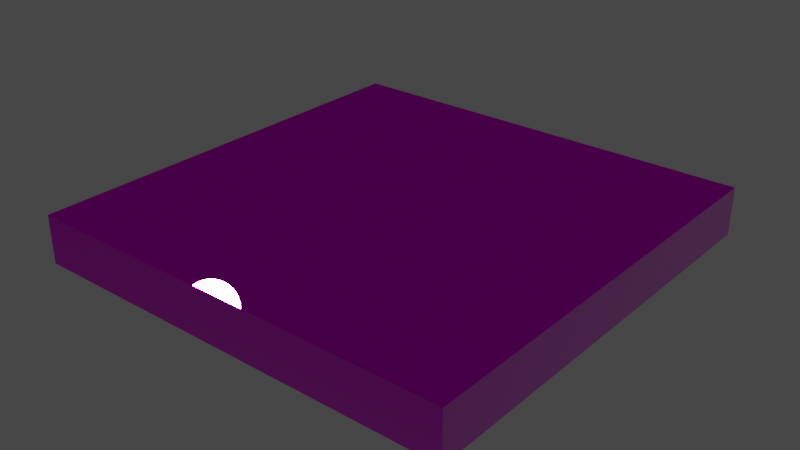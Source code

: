 # Source: Floor.blend  (saved by Blender 2.82.7; exported with 4.5.12 LTS)
import bpy
from mathutils import Matrix  # noqa: F401  (used for matrix-valued properties, if any)

bpy.ops.wm.read_factory_settings(use_empty=True)
scene = bpy.context.scene
scene.name = 'Scene'

# ---- collections
col_collection = bpy.data.collections.new('Collection'); scene.collection.children.link(col_collection)

# ---- images (referenced by path relative to the original .blend; pixels are not part of the script)
import os
ASSET_DIR = os.environ.get("B2B_ASSET_DIR", "")  # directory of the original .blend (textures are referenced by path, not embedded)
HERE = os.path.dirname(os.path.abspath(__file__))  # packed textures are extracted next to this script under _unpacked/

def load_image(name, relpath, width, height, colorspace="sRGB"):
    """Load a texture the original file referenced (path relative to the .blend, or extracted next to this script)."""
    p = next((c for c in (os.path.join(HERE, relpath), os.path.join(ASSET_DIR, relpath)) if relpath and os.path.exists(c)), "")
    if p:
        img = bpy.data.images.load(p, check_existing=True)
        img.name = name
    else:  # same state as the original file: an image datablock whose file is absent (Cycles renders it pink)
        img = bpy.data.images.new(name, width, height)
        img.source = "FILE"
        img.filepath = "//" + (relpath or name)
    img.colorspace_settings.name = colorspace
    return img
img_wood_png = load_image('wood.png', 'wood.png', 1024, 1024, 'sRGB')
img_wood_normal_png = load_image('wood_normal.png', 'wood_normal.png', 1024, 1024, 'Non-Color')
img_wood_roughnessmetallic_png = load_image('wood_roughnessMetallic.png', 'wood_roughnessMetallic.png', 1024, 1024, 'sRGB')

# ---- materials (node trees are filled in below, after node groups)
mat_material = bpy.data.materials.new('Material')
mat_material.alpha_threshold = 0.0
mat_material.use_transparent_shadow = False
mat_material.line_color = (0.0, 0.0, 0.0, 1.0)

# ---- material node trees
mat_material.use_nodes = True; mat_material.node_tree.nodes.clear()
_N = mat_material.node_tree.nodes; _L = mat_material.node_tree.links
n0 = _N.new('ShaderNodeOutputMaterial'); n0.name = 'Material Output'; n0.location = (300, 300)
n1 = _N.new('ShaderNodeBsdfPrincipled'); n1.name = 'Principled BSDF'; n1.location = (10, 300)
n1.distribution = 'GGX'
n1.subsurface_method = 'BURLEY'
n1.inputs[3].default_value = 1.45
n1.inputs[27].default_value = (0.0, 0.0, 0.0, 1.0)
n1.inputs[28].default_value = 1.0
n2 = _N.new('ShaderNodeTexImage'); n2.name = 'Image Texture'; n2.location = (-280, 280)
n2.image = img_wood_png
n3 = _N.new('ShaderNodeNormalMap'); n3.name = 'Normal Map'; n3.location = (-310, -297)
n4 = _N.new('ShaderNodeTexImage'); n4.name = 'Image Texture.001'; n4.location = (-782, -318)
n4.image = img_wood_normal_png
n5 = _N.new('ShaderNodeTexImage'); n5.name = 'Image Texture.002'; n5.location = (-825, 76)
n5.image = img_wood_roughnessmetallic_png
n6 = _N.new('ShaderNodeSeparateColor'); n6.name = 'Separate RGB'; n6.location = (-369, -41)
_L.new(n1.outputs[0], n0.inputs[0])
_L.new(n2.outputs[0], n1.inputs[0])
_L.new(n4.outputs[0], n3.inputs[1])
_L.new(n3.outputs[0], n1.inputs[5])
_L.new(n5.outputs[0], n6.inputs[0])
_L.new(n6.outputs[2], n1.inputs[1])
_L.new(n6.outputs[1], n1.inputs[2])
n0.is_active_output = True

# ---- world
world_world = bpy.data.worlds.new('World'); scene.world = world_world
world_world.use_nodes = True; world_world.node_tree.nodes.clear()
_N = world_world.node_tree.nodes; _L = world_world.node_tree.links
n0 = _N.new('ShaderNodeOutputWorld'); n0.name = 'World Output'; n0.location = (300, 300)
n1 = _N.new('ShaderNodeBackground'); n1.name = 'Background'; n1.location = (10, 300)
n1.inputs[0].default_value = (0.05088, 0.05088, 0.05088, 1.0)
_L.new(n1.outputs[0], n0.inputs[0])
n0.is_active_output = True
world_world.color = (0.05088, 0.05088, 0.05088)
world_world.use_sun_shadow = False
world_world.sun_shadow_jitter_overblur = 0.0

# ---- meshes
me_cube = bpy.data.meshes.new('Cube')
me_cube.from_pydata([(1.0, 1.0, 0.1108), (1.0, 1.0, -0.1108), (1.0, -1.0, 0.1108), (1.0, -1.0, -0.1108), (-1.0, 1.0, 0.1108), (-1.0, 1.0, -0.1108), (-1.0, -1.0, 0.1108), (-1.0, -1.0, -0.1108)], [], [(0, 4, 6, 2), (3, 2, 6, 7), (7, 6, 4, 5), (5, 1, 3, 7), (1, 0, 2, 3), (5, 4, 0, 1)])
_uv = me_cube.uv_layers.new(name='UVMap')
_uv.uv.foreach_set('vector', [1.0, 1.0, 0.0, 1.0, 0.0, 0.0, 1.0, 0.0, 1.0, 0.4446, 1.0, 0.5554, 0.0, 0.5554, 0.0, 0.4446, 0.0, 0.4446, 0.0, 0.5554, 1.0, 0.5554, 1.0, 0.4446, 0.0, 1.0, 1.0, 1.0, 1.0, 0.0, 0.0, 0.0, 1.0, 0.4446, 1.0, 0.5554, 0.0, 0.5554, 0.0, 0.4446, 0.0, 0.4446, 0.0, 0.5554, 1.0, 0.5554, 1.0, 0.4446])
me_cube.materials.append(mat_material)
me_cube.use_remesh_preserve_volume = False
me_cube.use_remesh_preserve_attributes = False
me_cube.use_mirror_vertex_groups = False
me_cube.update()
arm_armature = bpy.data.armatures.new('Armature')  # bones are not reproduced

# ---- objects
ob_floor = bpy.data.objects.new('Floor', me_cube)
ob_armature = bpy.data.objects.new('Armature', arm_armature)

# ---- transforms, parenting, visibility, modifiers, constraints
ob_floor.parent = ob_armature
ob_floor.location = (0.0, 0.0, 0.0)
ob_floor.lock_rotations_4d = False
ob_floor.empty_display_type = 'ARROWS'
ob_floor.lineart.crease_threshold = 0.0
_vg = ob_floor.vertex_groups.new(name='Root')
_vg.add([0, 1, 2, 3, 4, 5, 6, 7], 1.0, 'REPLACE')
_m = ob_floor.modifiers.new('Armature', 'ARMATURE')
_m.object = ob_armature
ob_armature.location = (0.0, 0.0, 0.0)
ob_armature.lineart.crease_threshold = 0.0

# ---- collection membership
col_collection.objects.link(ob_floor)
col_collection.objects.link(ob_armature)

# ---- scene / render settings (as saved in the file)
scene.frame_start = 1; scene.frame_end = 250; scene.frame_set(0)
scene.render.engine = 'BLENDER_EEVEE_NEXT'
scene.render.fps = 60
scene.cycles.use_denoising = False
scene.cycles.samples = 128
scene.cycles.sampling_pattern = 'TABULATED_SOBOL'
scene.cycles.use_adaptive_sampling = False
scene.cycles.use_light_tree = False
scene.view_settings.view_transform = 'Filmic'
bpy.context.view_layer.update()

# ---- added for rendering (the .blend has no active camera and no usable light): camera, sun
cam_auto = bpy.data.cameras.new('AutoCamera')
cam_auto.lens = 50.0
cam_auto.sensor_width = 36.0
cam_auto.clip_end = 1000.0
ob_auto_camera = bpy.data.objects.new('AutoCamera', cam_auto)
scene.collection.objects.link(ob_auto_camera)
ob_auto_camera.location = (2.62495, -3.14994, 2.09996)
ob_auto_camera.rotation_euler = (1.09748, -7.21219e-08, 0.694738)
scene.camera = ob_auto_camera
light_auto_sun = bpy.data.lights.new('AutoSun', 'SUN')
light_auto_sun.energy = 3.0
light_auto_sun.angle = 0.0523599
ob_auto_sun = bpy.data.objects.new('AutoSun', light_auto_sun)
scene.collection.objects.link(ob_auto_sun)
ob_auto_sun.rotation_euler = (0.872665, 0.174533, 0.523599)
bpy.context.view_layer.update()
